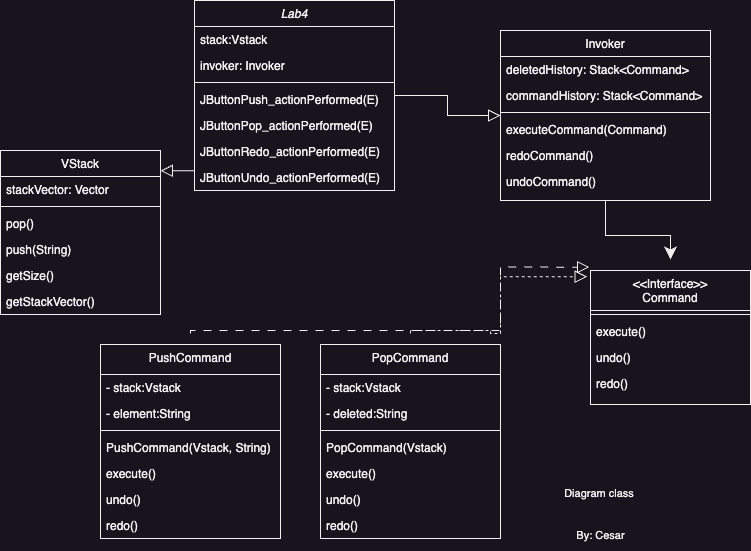

The diagram above was exported from draw.io. Its source (the exported page's mxGraphModel, read from the mxfile embedded in the PNG):
<mxGraphModel dx="1207" dy="608" grid="1" gridSize="10" guides="1" tooltips="1" connect="1" arrows="1" fold="1" page="1" pageScale="1" pageWidth="827" pageHeight="1169" math="0" shadow="0">
  <root>
    <mxCell id="WIyWlLk6GJQsqaUBKTNV-0" />
    <mxCell id="WIyWlLk6GJQsqaUBKTNV-1" parent="WIyWlLk6GJQsqaUBKTNV-0" />
    <mxCell id="DZBWkw6cQzeGI-P88lpH-11" style="edgeStyle=orthogonalEdgeStyle;rounded=0;orthogonalLoop=1;jettySize=auto;html=1;endArrow=block;endFill=0;endSize=10;" edge="1" parent="WIyWlLk6GJQsqaUBKTNV-1" source="zkfFHV4jXpPFQw0GAbJ--0" target="zkfFHV4jXpPFQw0GAbJ--17">
      <mxGeometry relative="1" as="geometry" />
    </mxCell>
    <mxCell id="zkfFHV4jXpPFQw0GAbJ--0" value="Lab4" style="swimlane;fontStyle=2;align=center;verticalAlign=top;childLayout=stackLayout;horizontal=1;startSize=26;horizontalStack=0;resizeParent=1;resizeLast=0;collapsible=1;marginBottom=0;rounded=0;shadow=0;strokeWidth=1;" parent="WIyWlLk6GJQsqaUBKTNV-1" vertex="1">
      <mxGeometry x="214" y="10" width="200" height="190" as="geometry">
        <mxRectangle x="230" y="140" width="160" height="26" as="alternateBounds" />
      </mxGeometry>
    </mxCell>
    <mxCell id="zkfFHV4jXpPFQw0GAbJ--1" value="stack:Vstack" style="text;align=left;verticalAlign=top;spacingLeft=4;spacingRight=4;overflow=hidden;rotatable=0;points=[[0,0.5],[1,0.5]];portConstraint=eastwest;" parent="zkfFHV4jXpPFQw0GAbJ--0" vertex="1">
      <mxGeometry y="26" width="200" height="26" as="geometry" />
    </mxCell>
    <mxCell id="zkfFHV4jXpPFQw0GAbJ--2" value="invoker: Invoker" style="text;align=left;verticalAlign=top;spacingLeft=4;spacingRight=4;overflow=hidden;rotatable=0;points=[[0,0.5],[1,0.5]];portConstraint=eastwest;rounded=0;shadow=0;html=0;" parent="zkfFHV4jXpPFQw0GAbJ--0" vertex="1">
      <mxGeometry y="52" width="200" height="26" as="geometry" />
    </mxCell>
    <mxCell id="zkfFHV4jXpPFQw0GAbJ--4" value="" style="line;html=1;strokeWidth=1;align=left;verticalAlign=middle;spacingTop=-1;spacingLeft=3;spacingRight=3;rotatable=0;labelPosition=right;points=[];portConstraint=eastwest;" parent="zkfFHV4jXpPFQw0GAbJ--0" vertex="1">
      <mxGeometry y="78" width="200" height="8" as="geometry" />
    </mxCell>
    <mxCell id="DZBWkw6cQzeGI-P88lpH-41" value="JButtonPush_actionPerformed(E)" style="text;align=left;verticalAlign=top;spacingLeft=4;spacingRight=4;overflow=hidden;rotatable=0;points=[[0,0.5],[1,0.5]];portConstraint=eastwest;" vertex="1" parent="zkfFHV4jXpPFQw0GAbJ--0">
      <mxGeometry y="86" width="200" height="26" as="geometry" />
    </mxCell>
    <mxCell id="DZBWkw6cQzeGI-P88lpH-40" value="JButtonPop_actionPerformed(E)" style="text;align=left;verticalAlign=top;spacingLeft=4;spacingRight=4;overflow=hidden;rotatable=0;points=[[0,0.5],[1,0.5]];portConstraint=eastwest;" vertex="1" parent="zkfFHV4jXpPFQw0GAbJ--0">
      <mxGeometry y="112" width="200" height="26" as="geometry" />
    </mxCell>
    <mxCell id="DZBWkw6cQzeGI-P88lpH-38" value="JButtonRedo_actionPerformed(E)" style="text;align=left;verticalAlign=top;spacingLeft=4;spacingRight=4;overflow=hidden;rotatable=0;points=[[0,0.5],[1,0.5]];portConstraint=eastwest;" vertex="1" parent="zkfFHV4jXpPFQw0GAbJ--0">
      <mxGeometry y="138" width="200" height="26" as="geometry" />
    </mxCell>
    <mxCell id="DZBWkw6cQzeGI-P88lpH-37" value="JButtonUndo_actionPerformed(E)" style="text;align=left;verticalAlign=top;spacingLeft=4;spacingRight=4;overflow=hidden;rotatable=0;points=[[0,0.5],[1,0.5]];portConstraint=eastwest;" vertex="1" parent="zkfFHV4jXpPFQw0GAbJ--0">
      <mxGeometry y="164" width="200" height="26" as="geometry" />
    </mxCell>
    <mxCell id="zkfFHV4jXpPFQw0GAbJ--6" value="&lt;&lt;Interface&gt;&gt;&#10;Command" style="swimlane;fontStyle=0;align=center;verticalAlign=top;childLayout=stackLayout;horizontal=1;startSize=40;horizontalStack=0;resizeParent=1;resizeLast=0;collapsible=1;marginBottom=0;rounded=0;shadow=0;strokeWidth=1;perimeterSpacing=11;" parent="WIyWlLk6GJQsqaUBKTNV-1" vertex="1">
      <mxGeometry x="610" y="280" width="160" height="134" as="geometry">
        <mxRectangle x="130" y="380" width="160" height="26" as="alternateBounds" />
      </mxGeometry>
    </mxCell>
    <mxCell id="zkfFHV4jXpPFQw0GAbJ--9" value="" style="line;html=1;strokeWidth=1;align=left;verticalAlign=middle;spacingTop=-1;spacingLeft=3;spacingRight=3;rotatable=0;labelPosition=right;points=[];portConstraint=eastwest;" parent="zkfFHV4jXpPFQw0GAbJ--6" vertex="1">
      <mxGeometry y="40" width="160" height="8" as="geometry" />
    </mxCell>
    <mxCell id="zkfFHV4jXpPFQw0GAbJ--10" value="execute()" style="text;align=left;verticalAlign=top;spacingLeft=4;spacingRight=4;overflow=hidden;rotatable=0;points=[[0,0.5],[1,0.5]];portConstraint=eastwest;fontStyle=0" parent="zkfFHV4jXpPFQw0GAbJ--6" vertex="1">
      <mxGeometry y="48" width="160" height="26" as="geometry" />
    </mxCell>
    <mxCell id="DZBWkw6cQzeGI-P88lpH-0" value="undo()" style="text;align=left;verticalAlign=top;spacingLeft=4;spacingRight=4;overflow=hidden;rotatable=0;points=[[0,0.5],[1,0.5]];portConstraint=eastwest;" vertex="1" parent="zkfFHV4jXpPFQw0GAbJ--6">
      <mxGeometry y="74" width="160" height="26" as="geometry" />
    </mxCell>
    <mxCell id="zkfFHV4jXpPFQw0GAbJ--11" value="redo()" style="text;align=left;verticalAlign=top;spacingLeft=4;spacingRight=4;overflow=hidden;rotatable=0;points=[[0,0.5],[1,0.5]];portConstraint=eastwest;" parent="zkfFHV4jXpPFQw0GAbJ--6" vertex="1">
      <mxGeometry y="100" width="160" height="26" as="geometry" />
    </mxCell>
    <mxCell id="zkfFHV4jXpPFQw0GAbJ--13" value="VStack&#10;" style="swimlane;fontStyle=0;align=center;verticalAlign=top;childLayout=stackLayout;horizontal=1;startSize=26;horizontalStack=0;resizeParent=1;resizeLast=0;collapsible=1;marginBottom=0;rounded=0;shadow=0;strokeWidth=1;" parent="WIyWlLk6GJQsqaUBKTNV-1" vertex="1">
      <mxGeometry x="20" y="160" width="160" height="164" as="geometry">
        <mxRectangle x="340" y="380" width="170" height="26" as="alternateBounds" />
      </mxGeometry>
    </mxCell>
    <mxCell id="zkfFHV4jXpPFQw0GAbJ--14" value="stackVector: Vector" style="text;align=left;verticalAlign=top;spacingLeft=4;spacingRight=4;overflow=hidden;rotatable=0;points=[[0,0.5],[1,0.5]];portConstraint=eastwest;" parent="zkfFHV4jXpPFQw0GAbJ--13" vertex="1">
      <mxGeometry y="26" width="160" height="26" as="geometry" />
    </mxCell>
    <mxCell id="zkfFHV4jXpPFQw0GAbJ--15" value="" style="line;html=1;strokeWidth=1;align=left;verticalAlign=middle;spacingTop=-1;spacingLeft=3;spacingRight=3;rotatable=0;labelPosition=right;points=[];portConstraint=eastwest;" parent="zkfFHV4jXpPFQw0GAbJ--13" vertex="1">
      <mxGeometry y="52" width="160" height="8" as="geometry" />
    </mxCell>
    <mxCell id="DZBWkw6cQzeGI-P88lpH-4" value="pop()" style="text;align=left;verticalAlign=top;spacingLeft=4;spacingRight=4;overflow=hidden;rotatable=0;points=[[0,0.5],[1,0.5]];portConstraint=eastwest;" vertex="1" parent="zkfFHV4jXpPFQw0GAbJ--13">
      <mxGeometry y="60" width="160" height="26" as="geometry" />
    </mxCell>
    <mxCell id="DZBWkw6cQzeGI-P88lpH-5" value="push(String)" style="text;align=left;verticalAlign=top;spacingLeft=4;spacingRight=4;overflow=hidden;rotatable=0;points=[[0,0.5],[1,0.5]];portConstraint=eastwest;" vertex="1" parent="zkfFHV4jXpPFQw0GAbJ--13">
      <mxGeometry y="86" width="160" height="26" as="geometry" />
    </mxCell>
    <mxCell id="DZBWkw6cQzeGI-P88lpH-6" value="getSize()" style="text;align=left;verticalAlign=top;spacingLeft=4;spacingRight=4;overflow=hidden;rotatable=0;points=[[0,0.5],[1,0.5]];portConstraint=eastwest;" vertex="1" parent="zkfFHV4jXpPFQw0GAbJ--13">
      <mxGeometry y="112" width="160" height="26" as="geometry" />
    </mxCell>
    <mxCell id="DZBWkw6cQzeGI-P88lpH-7" value="getStackVector()" style="text;align=left;verticalAlign=top;spacingLeft=4;spacingRight=4;overflow=hidden;rotatable=0;points=[[0,0.5],[1,0.5]];portConstraint=eastwest;" vertex="1" parent="zkfFHV4jXpPFQw0GAbJ--13">
      <mxGeometry y="138" width="160" height="26" as="geometry" />
    </mxCell>
    <mxCell id="zkfFHV4jXpPFQw0GAbJ--16" value="" style="endArrow=block;endSize=10;endFill=0;shadow=0;strokeWidth=1;rounded=0;edgeStyle=elbowEdgeStyle;elbow=vertical;" parent="WIyWlLk6GJQsqaUBKTNV-1" source="zkfFHV4jXpPFQw0GAbJ--0" target="zkfFHV4jXpPFQw0GAbJ--13" edge="1">
      <mxGeometry width="160" relative="1" as="geometry">
        <mxPoint x="310" y="271" as="sourcePoint" />
        <mxPoint x="210" y="373" as="targetPoint" />
      </mxGeometry>
    </mxCell>
    <mxCell id="DZBWkw6cQzeGI-P88lpH-10" style="edgeStyle=orthogonalEdgeStyle;rounded=0;orthogonalLoop=1;jettySize=auto;html=1;endSize=10;" edge="1" parent="WIyWlLk6GJQsqaUBKTNV-1" source="zkfFHV4jXpPFQw0GAbJ--17" target="zkfFHV4jXpPFQw0GAbJ--6">
      <mxGeometry relative="1" as="geometry" />
    </mxCell>
    <mxCell id="zkfFHV4jXpPFQw0GAbJ--17" value="Invoker" style="swimlane;fontStyle=0;align=center;verticalAlign=top;childLayout=stackLayout;horizontal=1;startSize=26;horizontalStack=0;resizeParent=1;resizeLast=0;collapsible=1;marginBottom=0;rounded=0;shadow=0;strokeWidth=1;" parent="WIyWlLk6GJQsqaUBKTNV-1" vertex="1">
      <mxGeometry x="520" y="40" width="210" height="170" as="geometry">
        <mxRectangle x="550" y="140" width="160" height="26" as="alternateBounds" />
      </mxGeometry>
    </mxCell>
    <mxCell id="zkfFHV4jXpPFQw0GAbJ--18" value="deletedHistory: Stack&lt;Command&gt;" style="text;align=left;verticalAlign=top;spacingLeft=4;spacingRight=4;overflow=hidden;rotatable=0;points=[[0,0.5],[1,0.5]];portConstraint=eastwest;" parent="zkfFHV4jXpPFQw0GAbJ--17" vertex="1">
      <mxGeometry y="26" width="210" height="26" as="geometry" />
    </mxCell>
    <mxCell id="zkfFHV4jXpPFQw0GAbJ--19" value="commandHistory: Stack&lt;Command&gt;" style="text;align=left;verticalAlign=top;spacingLeft=4;spacingRight=4;overflow=hidden;rotatable=0;points=[[0,0.5],[1,0.5]];portConstraint=eastwest;rounded=0;shadow=0;html=0;" parent="zkfFHV4jXpPFQw0GAbJ--17" vertex="1">
      <mxGeometry y="52" width="210" height="26" as="geometry" />
    </mxCell>
    <mxCell id="zkfFHV4jXpPFQw0GAbJ--23" value="" style="line;html=1;strokeWidth=1;align=left;verticalAlign=middle;spacingTop=-1;spacingLeft=3;spacingRight=3;rotatable=0;labelPosition=right;points=[];portConstraint=eastwest;" parent="zkfFHV4jXpPFQw0GAbJ--17" vertex="1">
      <mxGeometry y="78" width="210" height="8" as="geometry" />
    </mxCell>
    <mxCell id="zkfFHV4jXpPFQw0GAbJ--24" value="executeCommand(Command)" style="text;align=left;verticalAlign=top;spacingLeft=4;spacingRight=4;overflow=hidden;rotatable=0;points=[[0,0.5],[1,0.5]];portConstraint=eastwest;" parent="zkfFHV4jXpPFQw0GAbJ--17" vertex="1">
      <mxGeometry y="86" width="210" height="26" as="geometry" />
    </mxCell>
    <mxCell id="DZBWkw6cQzeGI-P88lpH-1" value="redoCommand()" style="text;align=left;verticalAlign=top;spacingLeft=4;spacingRight=4;overflow=hidden;rotatable=0;points=[[0,0.5],[1,0.5]];portConstraint=eastwest;" vertex="1" parent="zkfFHV4jXpPFQw0GAbJ--17">
      <mxGeometry y="112" width="210" height="26" as="geometry" />
    </mxCell>
    <mxCell id="zkfFHV4jXpPFQw0GAbJ--25" value="undoCommand()" style="text;align=left;verticalAlign=top;spacingLeft=4;spacingRight=4;overflow=hidden;rotatable=0;points=[[0,0.5],[1,0.5]];portConstraint=eastwest;" parent="zkfFHV4jXpPFQw0GAbJ--17" vertex="1">
      <mxGeometry y="138" width="210" height="26" as="geometry" />
    </mxCell>
    <mxCell id="DZBWkw6cQzeGI-P88lpH-34" style="edgeStyle=orthogonalEdgeStyle;rounded=0;orthogonalLoop=1;jettySize=auto;html=1;exitX=0.5;exitY=0;exitDx=0;exitDy=0;entryX=0.055;entryY=0.049;entryDx=0;entryDy=0;entryPerimeter=0;dashed=1;dashPattern=8 8;endArrow=block;endFill=0;endSize=10;" edge="1" parent="WIyWlLk6GJQsqaUBKTNV-1" source="DZBWkw6cQzeGI-P88lpH-17" target="zkfFHV4jXpPFQw0GAbJ--6">
      <mxGeometry relative="1" as="geometry">
        <mxPoint x="630" y="370" as="targetPoint" />
        <Array as="points">
          <mxPoint x="210" y="340" />
          <mxPoint x="520" y="340" />
          <mxPoint x="520" y="277" />
        </Array>
      </mxGeometry>
    </mxCell>
    <mxCell id="DZBWkw6cQzeGI-P88lpH-17" value="PushCommand" style="swimlane;fontStyle=0;align=center;verticalAlign=top;childLayout=stackLayout;horizontal=1;startSize=30;horizontalStack=0;resizeParent=1;resizeLast=0;collapsible=1;marginBottom=0;rounded=0;shadow=0;strokeWidth=1;perimeterSpacing=11;" vertex="1" parent="WIyWlLk6GJQsqaUBKTNV-1">
      <mxGeometry x="120" y="354" width="180" height="194" as="geometry">
        <mxRectangle x="130" y="380" width="160" height="26" as="alternateBounds" />
      </mxGeometry>
    </mxCell>
    <mxCell id="DZBWkw6cQzeGI-P88lpH-25" value="- stack:Vstack" style="text;align=left;verticalAlign=top;spacingLeft=4;spacingRight=4;overflow=hidden;rotatable=0;points=[[0,0.5],[1,0.5]];portConstraint=eastwest;" vertex="1" parent="DZBWkw6cQzeGI-P88lpH-17">
      <mxGeometry y="30" width="180" height="26" as="geometry" />
    </mxCell>
    <mxCell id="DZBWkw6cQzeGI-P88lpH-22" value="- element:String" style="text;align=left;verticalAlign=top;spacingLeft=4;spacingRight=4;overflow=hidden;rotatable=0;points=[[0,0.5],[1,0.5]];portConstraint=eastwest;" vertex="1" parent="DZBWkw6cQzeGI-P88lpH-17">
      <mxGeometry y="56" width="180" height="26" as="geometry" />
    </mxCell>
    <mxCell id="DZBWkw6cQzeGI-P88lpH-18" value="" style="line;html=1;strokeWidth=1;align=left;verticalAlign=middle;spacingTop=-1;spacingLeft=3;spacingRight=3;rotatable=0;labelPosition=right;points=[];portConstraint=eastwest;" vertex="1" parent="DZBWkw6cQzeGI-P88lpH-17">
      <mxGeometry y="82" width="180" height="8" as="geometry" />
    </mxCell>
    <mxCell id="DZBWkw6cQzeGI-P88lpH-23" value="PushCommand(Vstack, String)" style="text;align=left;verticalAlign=top;spacingLeft=4;spacingRight=4;overflow=hidden;rotatable=0;points=[[0,0.5],[1,0.5]];portConstraint=eastwest;fontStyle=0" vertex="1" parent="DZBWkw6cQzeGI-P88lpH-17">
      <mxGeometry y="90" width="180" height="26" as="geometry" />
    </mxCell>
    <mxCell id="DZBWkw6cQzeGI-P88lpH-19" value="execute()" style="text;align=left;verticalAlign=top;spacingLeft=4;spacingRight=4;overflow=hidden;rotatable=0;points=[[0,0.5],[1,0.5]];portConstraint=eastwest;fontStyle=0" vertex="1" parent="DZBWkw6cQzeGI-P88lpH-17">
      <mxGeometry y="116" width="180" height="26" as="geometry" />
    </mxCell>
    <mxCell id="DZBWkw6cQzeGI-P88lpH-20" value="undo()" style="text;align=left;verticalAlign=top;spacingLeft=4;spacingRight=4;overflow=hidden;rotatable=0;points=[[0,0.5],[1,0.5]];portConstraint=eastwest;" vertex="1" parent="DZBWkw6cQzeGI-P88lpH-17">
      <mxGeometry y="142" width="180" height="26" as="geometry" />
    </mxCell>
    <mxCell id="DZBWkw6cQzeGI-P88lpH-21" value="redo()" style="text;align=left;verticalAlign=top;spacingLeft=4;spacingRight=4;overflow=hidden;rotatable=0;points=[[0,0.5],[1,0.5]];portConstraint=eastwest;" vertex="1" parent="DZBWkw6cQzeGI-P88lpH-17">
      <mxGeometry y="168" width="180" height="26" as="geometry" />
    </mxCell>
    <mxCell id="DZBWkw6cQzeGI-P88lpH-35" style="edgeStyle=orthogonalEdgeStyle;rounded=0;orthogonalLoop=1;jettySize=auto;html=1;exitX=0.5;exitY=0;exitDx=0;exitDy=0;dashed=1;endArrow=block;endFill=0;entryX=0.042;entryY=0.11;entryDx=0;entryDy=0;entryPerimeter=0;endSize=10;" edge="1" parent="WIyWlLk6GJQsqaUBKTNV-1" source="DZBWkw6cQzeGI-P88lpH-26" target="zkfFHV4jXpPFQw0GAbJ--6">
      <mxGeometry relative="1" as="geometry">
        <mxPoint x="630" y="400" as="targetPoint" />
        <Array as="points">
          <mxPoint x="430" y="340" />
          <mxPoint x="510" y="340" />
          <mxPoint x="510" y="343" />
          <mxPoint x="520" y="343" />
          <mxPoint x="520" y="286" />
        </Array>
      </mxGeometry>
    </mxCell>
    <mxCell id="DZBWkw6cQzeGI-P88lpH-26" value="PopCommand" style="swimlane;fontStyle=0;align=center;verticalAlign=top;childLayout=stackLayout;horizontal=1;startSize=30;horizontalStack=0;resizeParent=1;resizeLast=0;collapsible=1;marginBottom=0;rounded=0;shadow=0;strokeWidth=1;perimeterSpacing=11;" vertex="1" parent="WIyWlLk6GJQsqaUBKTNV-1">
      <mxGeometry x="340" y="354" width="180" height="194" as="geometry">
        <mxRectangle x="130" y="380" width="160" height="26" as="alternateBounds" />
      </mxGeometry>
    </mxCell>
    <mxCell id="DZBWkw6cQzeGI-P88lpH-27" value="- stack:Vstack" style="text;align=left;verticalAlign=top;spacingLeft=4;spacingRight=4;overflow=hidden;rotatable=0;points=[[0,0.5],[1,0.5]];portConstraint=eastwest;" vertex="1" parent="DZBWkw6cQzeGI-P88lpH-26">
      <mxGeometry y="30" width="180" height="26" as="geometry" />
    </mxCell>
    <mxCell id="DZBWkw6cQzeGI-P88lpH-28" value="- deleted:String" style="text;align=left;verticalAlign=top;spacingLeft=4;spacingRight=4;overflow=hidden;rotatable=0;points=[[0,0.5],[1,0.5]];portConstraint=eastwest;" vertex="1" parent="DZBWkw6cQzeGI-P88lpH-26">
      <mxGeometry y="56" width="180" height="26" as="geometry" />
    </mxCell>
    <mxCell id="DZBWkw6cQzeGI-P88lpH-29" value="" style="line;html=1;strokeWidth=1;align=left;verticalAlign=middle;spacingTop=-1;spacingLeft=3;spacingRight=3;rotatable=0;labelPosition=right;points=[];portConstraint=eastwest;" vertex="1" parent="DZBWkw6cQzeGI-P88lpH-26">
      <mxGeometry y="82" width="180" height="8" as="geometry" />
    </mxCell>
    <mxCell id="DZBWkw6cQzeGI-P88lpH-30" value="PopCommand(Vstack)" style="text;align=left;verticalAlign=top;spacingLeft=4;spacingRight=4;overflow=hidden;rotatable=0;points=[[0,0.5],[1,0.5]];portConstraint=eastwest;fontStyle=0" vertex="1" parent="DZBWkw6cQzeGI-P88lpH-26">
      <mxGeometry y="90" width="180" height="26" as="geometry" />
    </mxCell>
    <mxCell id="DZBWkw6cQzeGI-P88lpH-31" value="execute()" style="text;align=left;verticalAlign=top;spacingLeft=4;spacingRight=4;overflow=hidden;rotatable=0;points=[[0,0.5],[1,0.5]];portConstraint=eastwest;fontStyle=0" vertex="1" parent="DZBWkw6cQzeGI-P88lpH-26">
      <mxGeometry y="116" width="180" height="26" as="geometry" />
    </mxCell>
    <mxCell id="DZBWkw6cQzeGI-P88lpH-32" value="undo()" style="text;align=left;verticalAlign=top;spacingLeft=4;spacingRight=4;overflow=hidden;rotatable=0;points=[[0,0.5],[1,0.5]];portConstraint=eastwest;" vertex="1" parent="DZBWkw6cQzeGI-P88lpH-26">
      <mxGeometry y="142" width="180" height="26" as="geometry" />
    </mxCell>
    <mxCell id="DZBWkw6cQzeGI-P88lpH-33" value="redo()" style="text;align=left;verticalAlign=top;spacingLeft=4;spacingRight=4;overflow=hidden;rotatable=0;points=[[0,0.5],[1,0.5]];portConstraint=eastwest;" vertex="1" parent="DZBWkw6cQzeGI-P88lpH-26">
      <mxGeometry y="168" width="180" height="26" as="geometry" />
    </mxCell>
    <mxCell id="DZBWkw6cQzeGI-P88lpH-42" value="Diagram class&amp;nbsp;" style="text;html=1;align=center;verticalAlign=middle;resizable=0;points=[];autosize=1;strokeColor=none;fillColor=none;fontSize=11;fontFamily=Helvetica;fontColor=default;" vertex="1" parent="WIyWlLk6GJQsqaUBKTNV-1">
      <mxGeometry x="570" y="488" width="100" height="30" as="geometry" />
    </mxCell>
    <mxCell id="DZBWkw6cQzeGI-P88lpH-43" value="By: Cesar" style="text;html=1;align=center;verticalAlign=middle;resizable=0;points=[];autosize=1;strokeColor=none;fillColor=none;fontSize=11;fontFamily=Helvetica;fontColor=default;" vertex="1" parent="WIyWlLk6GJQsqaUBKTNV-1">
      <mxGeometry x="585" y="530" width="70" height="30" as="geometry" />
    </mxCell>
  </root>
</mxGraphModel>